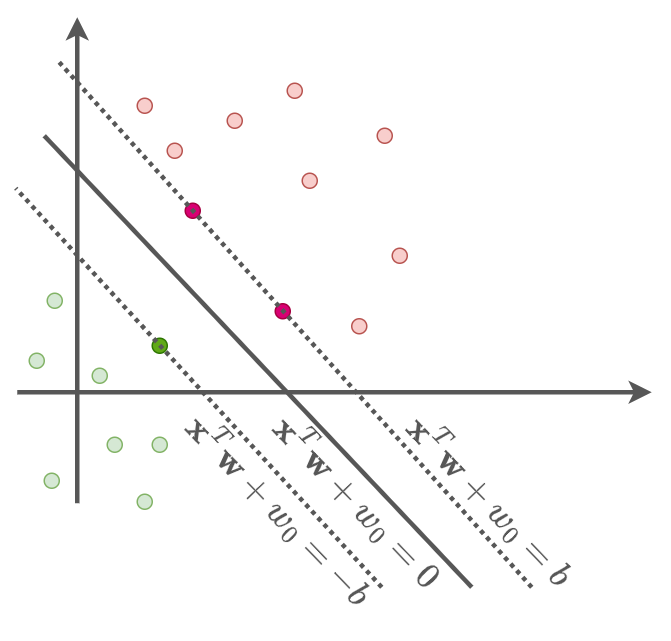

The diagram above was exported from draw.io. Its source (the exported page's mxGraphModel, read from the mxfile embedded in the PNG):
<mxGraphModel dx="1114" dy="640" grid="1" gridSize="10" guides="1" tooltips="1" connect="1" arrows="1" fold="1" page="1" pageScale="1" pageWidth="850" pageHeight="1100" math="1" shadow="0">
  <root>
    <mxCell id="0" />
    <mxCell id="1" parent="0" />
    <mxCell id="826IX7abG9iRS38bf63w-27" value="$$\mathbf{x}^T\mathbf{&lt;br&gt;w}+w_0=-b$$" style="text;html=1;strokeColor=#FFFFFF;fillColor=none;align=center;verticalAlign=middle;whiteSpace=wrap;rounded=0;fontSize=20;fontColor=#575757;rotation=46;" vertex="1" parent="1">
      <mxGeometry x="322" y="404" width="60" height="30" as="geometry" />
    </mxCell>
    <mxCell id="826IX7abG9iRS38bf63w-29" value="$$\mathbf{x}^T\mathbf{&lt;br&gt;w}+w_0=0$$" style="text;html=1;strokeColor=#FFFFFF;fillColor=none;align=center;verticalAlign=middle;whiteSpace=wrap;rounded=0;fontSize=20;fontColor=#575757;rotation=46;" vertex="1" parent="1">
      <mxGeometry x="374" y="398" width="60" height="30" as="geometry" />
    </mxCell>
    <mxCell id="826IX7abG9iRS38bf63w-30" value="$$\mathbf{x}^T\mathbf{&lt;br&gt;w}+w_0=b$$" style="text;html=1;strokeColor=#FFFFFF;fillColor=none;align=center;verticalAlign=middle;whiteSpace=wrap;rounded=0;fontSize=20;fontColor=#575757;rotation=46;" vertex="1" parent="1">
      <mxGeometry x="463" y="398" width="60" height="30" as="geometry" />
    </mxCell>
    <mxCell id="826IX7abG9iRS38bf63w-1" value="" style="endArrow=classic;html=1;rounded=0;strokeWidth=3;strokeColor=#575757;" edge="1" parent="1">
      <mxGeometry width="50" height="50" relative="1" as="geometry">
        <mxPoint x="217" y="414" as="sourcePoint" />
        <mxPoint x="217" y="90" as="targetPoint" />
      </mxGeometry>
    </mxCell>
    <mxCell id="826IX7abG9iRS38bf63w-2" value="" style="endArrow=classic;html=1;rounded=0;strokeWidth=3;strokeColor=#575757;" edge="1" parent="1">
      <mxGeometry width="50" height="50" relative="1" as="geometry">
        <mxPoint x="177" y="340" as="sourcePoint" />
        <mxPoint x="600" y="340" as="targetPoint" />
      </mxGeometry>
    </mxCell>
    <mxCell id="826IX7abG9iRS38bf63w-5" value="" style="ellipse;whiteSpace=wrap;html=1;aspect=fixed;fontSize=20;fillColor=#d80073;strokeColor=#A50040;fontColor=#ffffff;" vertex="1" parent="1">
      <mxGeometry x="289" y="214" width="10" height="10" as="geometry" />
    </mxCell>
    <mxCell id="826IX7abG9iRS38bf63w-6" value="" style="ellipse;whiteSpace=wrap;html=1;aspect=fixed;fontSize=20;fillColor=#d80073;strokeColor=#A50040;fontColor=#ffffff;" vertex="1" parent="1">
      <mxGeometry x="349" y="281" width="10" height="10" as="geometry" />
    </mxCell>
    <mxCell id="826IX7abG9iRS38bf63w-7" value="" style="ellipse;whiteSpace=wrap;html=1;aspect=fixed;fontSize=20;fillColor=#d5e8d4;strokeColor=#82b366;" vertex="1" parent="1">
      <mxGeometry x="257" y="408" width="10" height="10" as="geometry" />
    </mxCell>
    <mxCell id="826IX7abG9iRS38bf63w-8" value="" style="ellipse;whiteSpace=wrap;html=1;aspect=fixed;fontSize=20;fillColor=#d5e8d4;strokeColor=#82b366;" vertex="1" parent="1">
      <mxGeometry x="237" y="370" width="10" height="10" as="geometry" />
    </mxCell>
    <mxCell id="826IX7abG9iRS38bf63w-9" value="" style="ellipse;whiteSpace=wrap;html=1;aspect=fixed;fontSize=20;fillColor=#d5e8d4;strokeColor=#82b366;" vertex="1" parent="1">
      <mxGeometry x="227" y="324" width="10" height="10" as="geometry" />
    </mxCell>
    <mxCell id="826IX7abG9iRS38bf63w-10" value="" style="ellipse;whiteSpace=wrap;html=1;aspect=fixed;fontSize=20;fillColor=#60a917;strokeColor=#2D7600;fontColor=#ffffff;" vertex="1" parent="1">
      <mxGeometry x="267" y="304" width="10" height="10" as="geometry" />
    </mxCell>
    <mxCell id="826IX7abG9iRS38bf63w-11" value="" style="ellipse;whiteSpace=wrap;html=1;aspect=fixed;fontSize=20;fillColor=#d5e8d4;strokeColor=#82b366;" vertex="1" parent="1">
      <mxGeometry x="197" y="274" width="10" height="10" as="geometry" />
    </mxCell>
    <mxCell id="826IX7abG9iRS38bf63w-12" value="" style="ellipse;whiteSpace=wrap;html=1;aspect=fixed;fontSize=20;fillColor=#d5e8d4;strokeColor=#82b366;" vertex="1" parent="1">
      <mxGeometry x="185" y="314" width="10" height="10" as="geometry" />
    </mxCell>
    <mxCell id="826IX7abG9iRS38bf63w-13" value="" style="ellipse;whiteSpace=wrap;html=1;aspect=fixed;fontSize=20;fillColor=#d5e8d4;strokeColor=#82b366;" vertex="1" parent="1">
      <mxGeometry x="195" y="394" width="10" height="10" as="geometry" />
    </mxCell>
    <mxCell id="826IX7abG9iRS38bf63w-14" value="" style="ellipse;whiteSpace=wrap;html=1;aspect=fixed;fontSize=20;fillColor=#f8cecc;strokeColor=#b85450;" vertex="1" parent="1">
      <mxGeometry x="367" y="194" width="10" height="10" as="geometry" />
    </mxCell>
    <mxCell id="826IX7abG9iRS38bf63w-15" value="" style="ellipse;whiteSpace=wrap;html=1;aspect=fixed;fontSize=20;fillColor=#f8cecc;strokeColor=#b85450;" vertex="1" parent="1">
      <mxGeometry x="427" y="244" width="10" height="10" as="geometry" />
    </mxCell>
    <mxCell id="826IX7abG9iRS38bf63w-16" value="" style="ellipse;whiteSpace=wrap;html=1;aspect=fixed;fontSize=20;fillColor=#f8cecc;strokeColor=#b85450;" vertex="1" parent="1">
      <mxGeometry x="317" y="154" width="10" height="10" as="geometry" />
    </mxCell>
    <mxCell id="826IX7abG9iRS38bf63w-17" value="" style="ellipse;whiteSpace=wrap;html=1;aspect=fixed;fontSize=20;fillColor=#f8cecc;strokeColor=#b85450;" vertex="1" parent="1">
      <mxGeometry x="417" y="164" width="10" height="10" as="geometry" />
    </mxCell>
    <mxCell id="826IX7abG9iRS38bf63w-18" value="" style="ellipse;whiteSpace=wrap;html=1;aspect=fixed;fontSize=20;fillColor=#f8cecc;strokeColor=#b85450;" vertex="1" parent="1">
      <mxGeometry x="357" y="134" width="10" height="10" as="geometry" />
    </mxCell>
    <mxCell id="826IX7abG9iRS38bf63w-19" value="" style="ellipse;whiteSpace=wrap;html=1;aspect=fixed;fontSize=20;fillColor=#f8cecc;strokeColor=#b85450;" vertex="1" parent="1">
      <mxGeometry x="257" y="144" width="10" height="10" as="geometry" />
    </mxCell>
    <mxCell id="826IX7abG9iRS38bf63w-20" value="" style="ellipse;whiteSpace=wrap;html=1;aspect=fixed;fontSize=20;fillColor=#f8cecc;strokeColor=#b85450;" vertex="1" parent="1">
      <mxGeometry x="400" y="291" width="10" height="10" as="geometry" />
    </mxCell>
    <mxCell id="826IX7abG9iRS38bf63w-21" value="" style="ellipse;whiteSpace=wrap;html=1;aspect=fixed;fontSize=20;fillColor=#f8cecc;strokeColor=#b85450;" vertex="1" parent="1">
      <mxGeometry x="277" y="174" width="10" height="10" as="geometry" />
    </mxCell>
    <mxCell id="826IX7abG9iRS38bf63w-22" value="" style="ellipse;whiteSpace=wrap;html=1;aspect=fixed;fontSize=20;fillColor=#d5e8d4;strokeColor=#82b366;" vertex="1" parent="1">
      <mxGeometry x="267" y="370" width="10" height="10" as="geometry" />
    </mxCell>
    <mxCell id="826IX7abG9iRS38bf63w-23" value="" style="endArrow=none;html=1;rounded=0;strokeColor=#575757;strokeWidth=3;fontSize=20;fontColor=#808080;dashed=1;dashPattern=1 1;" edge="1" parent="1">
      <mxGeometry width="50" height="50" relative="1" as="geometry">
        <mxPoint x="520" y="470" as="sourcePoint" />
        <mxPoint x="205" y="120" as="targetPoint" />
      </mxGeometry>
    </mxCell>
    <mxCell id="826IX7abG9iRS38bf63w-24" value="" style="endArrow=none;html=1;rounded=0;strokeColor=#575757;strokeWidth=3;fontSize=20;fontColor=#808080;dashed=1;dashPattern=1 1;exitX=1.369;exitY=1.436;exitDx=0;exitDy=0;exitPerimeter=0;" edge="1" parent="1" source="826IX7abG9iRS38bf63w-29">
      <mxGeometry width="50" height="50" relative="1" as="geometry">
        <mxPoint x="440" y="490" as="sourcePoint" />
        <mxPoint x="176" y="204" as="targetPoint" />
      </mxGeometry>
    </mxCell>
    <mxCell id="826IX7abG9iRS38bf63w-25" value="" style="endArrow=none;html=1;rounded=0;strokeColor=#575757;strokeWidth=3;fontSize=20;fontColor=#808080;" edge="1" parent="1">
      <mxGeometry width="50" height="50" relative="1" as="geometry">
        <mxPoint x="480" y="470" as="sourcePoint" />
        <mxPoint x="195" y="169" as="targetPoint" />
      </mxGeometry>
    </mxCell>
  </root>
</mxGraphModel>